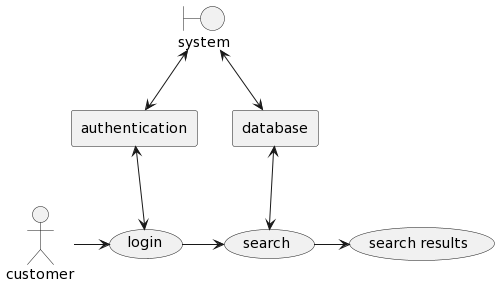

The diagram above was rendered by PlantUML. Its source (embedded in the PNG):
@startuml
actor customer
boundary "system" as system
usecase "login" as login  
rectangle "database" as db 
rectangle "authentication" as auth 
usecase "search" as search 
usecase "search results" as sr

customer -> login
db <-up-> system
auth <-up-> system
login -> search
login <-up-> auth
search <-up-> db
search -> sr
@enduml